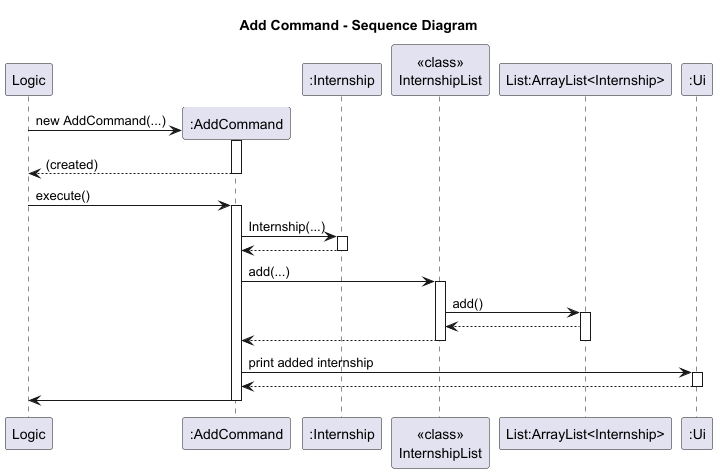

The diagram above was rendered by PlantUML. Its source (embedded in the PNG):
@startuml
title Add Command - Sequence Diagram
participant Logic
create ":AddCommand" as AC
participant ":Internship" as IN
participant "<<class>>\nInternshipList" as IL
participant "List:ArrayList<Internship>" as LI
participant ":Ui" as Ui

Logic-> AC**: new AddCommand(...)
activate AC
return (created)

Logic-> AC: execute()
activate AC

AC -> IN: Internship(...)
activate IN
IN --> AC
deactivate IN

AC -> IL: add(...)
activate IL
IL -> LI: add()
activate LI
LI --> IL
IL --> AC
deactivate LI
deactivate IL

AC -> Ui: print added internship
activate Ui
Ui --> AC
deactivate Ui

AC->Logic
deactivate AC
@enduml